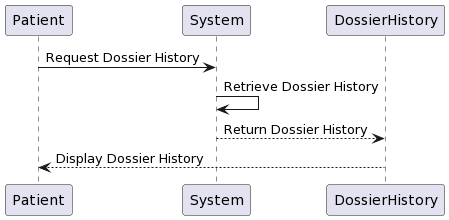

The diagram above was rendered by PlantUML. Its source (embedded in the PNG):
@startuml
participant Patient
participant System
participant DossierHistory

Patient -> System: Request Dossier History
System -> System: Retrieve Dossier History
System --> DossierHistory: Return Dossier History
Patient <-- DossierHistory: Display Dossier History
@enduml